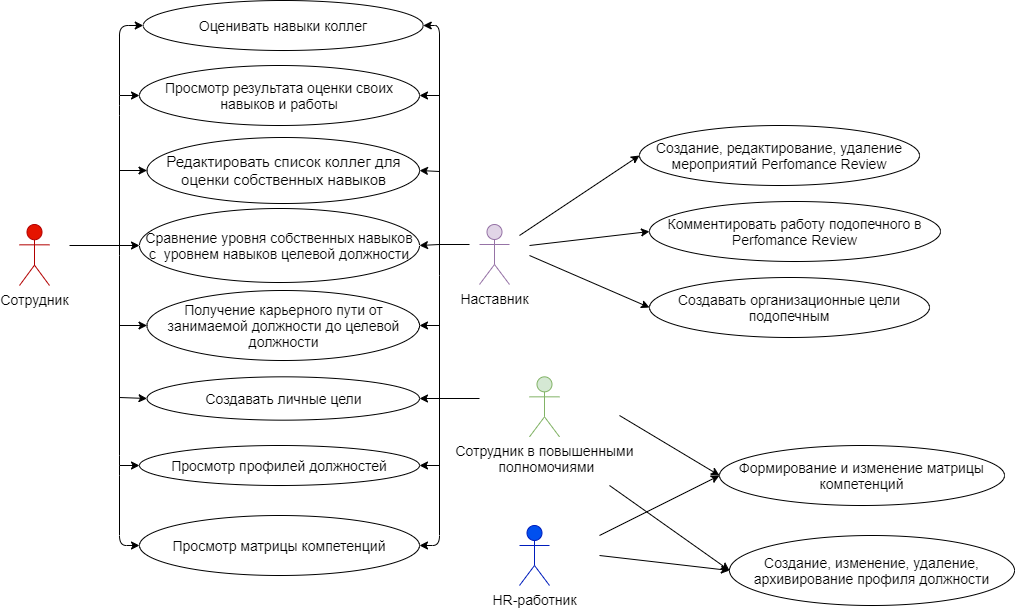

The diagram above was exported from draw.io. Its source (the exported page's mxGraphModel, read from the mxfile embedded in the PNG):
<mxGraphModel dx="1632" dy="483" grid="1" gridSize="10" guides="1" tooltips="1" connect="1" arrows="1" fold="1" page="1" pageScale="1" pageWidth="850" pageHeight="1100" math="0" shadow="0">
  <root>
    <mxCell id="0" />
    <mxCell id="1" parent="0" />
    <mxCell id="1kpd2ttD4Dtdae_MmB7y-1" value="&lt;font color=&quot;#000000&quot; style=&quot;font-size: 14px;&quot;&gt;Сотрудник&lt;/font&gt;" style="shape=umlActor;verticalLabelPosition=bottom;verticalAlign=top;html=1;outlineConnect=0;fillColor=#e51400;strokeColor=#B20000;fontColor=#ffffff;fontSize=14;" vertex="1" parent="1">
      <mxGeometry x="-40" y="239" width="30" height="61" as="geometry" />
    </mxCell>
    <mxCell id="1kpd2ttD4Dtdae_MmB7y-2" value="&lt;font style=&quot;font-size: 14px&quot; color=&quot;#000000&quot;&gt;Наставник&lt;/font&gt;" style="shape=umlActor;verticalLabelPosition=bottom;verticalAlign=top;html=1;outlineConnect=0;fillColor=#e1d5e7;strokeColor=#9673a6;" vertex="1" parent="1">
      <mxGeometry x="420" y="239" width="30" height="60" as="geometry" />
    </mxCell>
    <mxCell id="1kpd2ttD4Dtdae_MmB7y-5" value="&lt;font style=&quot;font-size: 14px&quot;&gt;Оценивать навыки коллег&lt;/font&gt;" style="ellipse;whiteSpace=wrap;html=1;" vertex="1" parent="1">
      <mxGeometry x="83.75" y="15" width="280" height="50" as="geometry" />
    </mxCell>
    <mxCell id="1kpd2ttD4Dtdae_MmB7y-6" value="&lt;font style=&quot;font-size: 15px&quot;&gt;Редактировать список коллег для оценки собственных навыков&lt;/font&gt;" style="ellipse;whiteSpace=wrap;html=1;" vertex="1" parent="1">
      <mxGeometry x="87.5" y="152" width="272.5" height="66" as="geometry" />
    </mxCell>
    <mxCell id="1kpd2ttD4Dtdae_MmB7y-8" value="&lt;font style=&quot;font-size: 14px&quot;&gt;Формирование и изменение матрицы компетенций&lt;/font&gt;" style="ellipse;whiteSpace=wrap;html=1;" vertex="1" parent="1">
      <mxGeometry x="660" y="460" width="285" height="60" as="geometry" />
    </mxCell>
    <mxCell id="1kpd2ttD4Dtdae_MmB7y-10" value="&lt;font style=&quot;font-size: 14px&quot;&gt;Создание, изменение, удаление, архивирование профиля должности&lt;/font&gt;" style="ellipse;whiteSpace=wrap;html=1;" vertex="1" parent="1">
      <mxGeometry x="670" y="550" width="285" height="70" as="geometry" />
    </mxCell>
    <mxCell id="1kpd2ttD4Dtdae_MmB7y-11" value="&lt;font style=&quot;font-size: 14px&quot;&gt;Просмотр профилей должностей&lt;/font&gt;" style="ellipse;whiteSpace=wrap;html=1;" vertex="1" parent="1">
      <mxGeometry x="80" y="460" width="280" height="40" as="geometry" />
    </mxCell>
    <mxCell id="1kpd2ttD4Dtdae_MmB7y-12" value="&lt;font style=&quot;font-size: 14px&quot;&gt;Сравнение уровня собственных навыков с&amp;nbsp; уровнем навыков целевой должности&lt;/font&gt;" style="ellipse;whiteSpace=wrap;html=1;" vertex="1" parent="1">
      <mxGeometry x="80" y="223" width="280" height="74" as="geometry" />
    </mxCell>
    <mxCell id="1kpd2ttD4Dtdae_MmB7y-13" value="&lt;font style=&quot;font-size: 14px&quot;&gt;Получение карьерного пути от занимаемой должности до целевой должности&lt;/font&gt;" style="ellipse;whiteSpace=wrap;html=1;" vertex="1" parent="1">
      <mxGeometry x="87.5" y="305" width="272.5" height="70" as="geometry" />
    </mxCell>
    <mxCell id="1kpd2ttD4Dtdae_MmB7y-14" value="&lt;font color=&quot;#000000&quot; style=&quot;font-size: 14px&quot;&gt;HR-работник&lt;/font&gt;" style="shape=umlActor;verticalLabelPosition=bottom;verticalAlign=top;html=1;outlineConnect=0;fillColor=#0050ef;strokeColor=#001DBC;fontColor=#ffffff;" vertex="1" parent="1">
      <mxGeometry x="460" y="540" width="30" height="60" as="geometry" />
    </mxCell>
    <mxCell id="1kpd2ttD4Dtdae_MmB7y-20" value="&lt;font style=&quot;font-size: 14px&quot;&gt;Создание, редактирование, удаление мероприятий Perfomance Review&lt;/font&gt;" style="ellipse;whiteSpace=wrap;html=1;" vertex="1" parent="1">
      <mxGeometry x="580" y="140" width="280" height="60" as="geometry" />
    </mxCell>
    <mxCell id="1kpd2ttD4Dtdae_MmB7y-21" value="&lt;font style=&quot;font-size: 14px&quot;&gt;Комментировать работу подопечного в Perfomance Review&lt;/font&gt;" style="ellipse;whiteSpace=wrap;html=1;" vertex="1" parent="1">
      <mxGeometry x="590" y="216" width="291" height="60" as="geometry" />
    </mxCell>
    <mxCell id="1kpd2ttD4Dtdae_MmB7y-23" value="" style="endArrow=classic;html=1;entryX=0;entryY=0.5;entryDx=0;entryDy=0;fillColor=#a20025;" edge="1" parent="1" target="1kpd2ttD4Dtdae_MmB7y-76">
      <mxGeometry width="50" height="50" relative="1" as="geometry">
        <mxPoint x="60" y="270" as="sourcePoint" />
        <mxPoint x="-80" y="380" as="targetPoint" />
        <Array as="points">
          <mxPoint x="60" y="480" />
          <mxPoint x="60" y="560" />
        </Array>
      </mxGeometry>
    </mxCell>
    <mxCell id="1kpd2ttD4Dtdae_MmB7y-24" value="" style="endArrow=classic;html=1;entryX=0;entryY=0.5;entryDx=0;entryDy=0;fillColor=#a20025;" edge="1" parent="1" target="1kpd2ttD4Dtdae_MmB7y-12">
      <mxGeometry width="50" height="50" relative="1" as="geometry">
        <mxPoint x="60" y="260" as="sourcePoint" />
        <mxPoint x="80" y="263" as="targetPoint" />
      </mxGeometry>
    </mxCell>
    <mxCell id="1kpd2ttD4Dtdae_MmB7y-25" value="" style="endArrow=classic;html=1;entryX=0;entryY=0.5;entryDx=0;entryDy=0;fillColor=#a20025;" edge="1" parent="1" target="1kpd2ttD4Dtdae_MmB7y-6">
      <mxGeometry width="50" height="50" relative="1" as="geometry">
        <mxPoint x="60" y="185" as="sourcePoint" />
        <mxPoint x="250" y="240" as="targetPoint" />
      </mxGeometry>
    </mxCell>
    <mxCell id="1kpd2ttD4Dtdae_MmB7y-26" value="" style="endArrow=classic;html=1;entryX=0;entryY=0.5;entryDx=0;entryDy=0;fillColor=#a20025;" edge="1" parent="1" target="1kpd2ttD4Dtdae_MmB7y-5">
      <mxGeometry width="50" height="50" relative="1" as="geometry">
        <mxPoint x="60" y="270" as="sourcePoint" />
        <mxPoint x="250" y="310" as="targetPoint" />
        <Array as="points">
          <mxPoint x="60" y="120" />
          <mxPoint x="60" y="40" />
        </Array>
      </mxGeometry>
    </mxCell>
    <mxCell id="1kpd2ttD4Dtdae_MmB7y-27" value="" style="endArrow=classic;html=1;entryX=0;entryY=0.5;entryDx=0;entryDy=0;fillColor=#a20025;" edge="1" parent="1" target="1kpd2ttD4Dtdae_MmB7y-13">
      <mxGeometry width="50" height="50" relative="1" as="geometry">
        <mxPoint x="60" y="340" as="sourcePoint" />
        <mxPoint x="160" y="420" as="targetPoint" />
      </mxGeometry>
    </mxCell>
    <mxCell id="1kpd2ttD4Dtdae_MmB7y-31" value="&lt;font style=&quot;font-size: 14px&quot;&gt;Создавать организационные цели подопечным&lt;/font&gt;" style="ellipse;whiteSpace=wrap;html=1;" vertex="1" parent="1">
      <mxGeometry x="590" y="292" width="280" height="60" as="geometry" />
    </mxCell>
    <mxCell id="1kpd2ttD4Dtdae_MmB7y-32" value="&lt;font style=&quot;font-size: 14px&quot;&gt;Создавать личные цели&lt;/font&gt;" style="ellipse;whiteSpace=wrap;html=1;" vertex="1" parent="1">
      <mxGeometry x="87.5" y="391.34000000000003" width="272.5" height="43.33" as="geometry" />
    </mxCell>
    <mxCell id="1kpd2ttD4Dtdae_MmB7y-33" value="" style="endArrow=classic;html=1;entryX=0;entryY=0.5;entryDx=0;entryDy=0;fillColor=#a20025;" edge="1" parent="1" target="1kpd2ttD4Dtdae_MmB7y-32">
      <mxGeometry width="50" height="50" relative="1" as="geometry">
        <mxPoint x="60" y="412" as="sourcePoint" />
        <mxPoint x="10" y="400" as="targetPoint" />
      </mxGeometry>
    </mxCell>
    <mxCell id="1kpd2ttD4Dtdae_MmB7y-39" value="&lt;font style=&quot;font-size: 14px&quot;&gt;Просмотр результата оценки своих навыков и работы&lt;/font&gt;" style="ellipse;whiteSpace=wrap;html=1;" vertex="1" parent="1">
      <mxGeometry x="80" y="80" width="280" height="60" as="geometry" />
    </mxCell>
    <mxCell id="1kpd2ttD4Dtdae_MmB7y-40" value="" style="endArrow=classic;html=1;fillColor=#a20025;" edge="1" parent="1" target="1kpd2ttD4Dtdae_MmB7y-39">
      <mxGeometry width="50" height="50" relative="1" as="geometry">
        <mxPoint x="60" y="110" as="sourcePoint" />
        <mxPoint x="300" y="210" as="targetPoint" />
      </mxGeometry>
    </mxCell>
    <mxCell id="1kpd2ttD4Dtdae_MmB7y-41" value="" style="endArrow=classic;html=1;entryX=1;entryY=0.5;entryDx=0;entryDy=0;fillColor=#e1d5e7;" edge="1" parent="1" target="1kpd2ttD4Dtdae_MmB7y-5">
      <mxGeometry width="50" height="50" relative="1" as="geometry">
        <mxPoint x="380" y="290" as="sourcePoint" />
        <mxPoint x="300" y="210" as="targetPoint" />
        <Array as="points">
          <mxPoint x="380" y="40" />
        </Array>
      </mxGeometry>
    </mxCell>
    <mxCell id="1kpd2ttD4Dtdae_MmB7y-43" value="" style="endArrow=classic;html=1;entryX=1;entryY=0.5;entryDx=0;entryDy=0;fillColor=#e1d5e7;" edge="1" parent="1" target="1kpd2ttD4Dtdae_MmB7y-39">
      <mxGeometry width="50" height="50" relative="1" as="geometry">
        <mxPoint x="380" y="110" as="sourcePoint" />
        <mxPoint x="300" y="210" as="targetPoint" />
      </mxGeometry>
    </mxCell>
    <mxCell id="1kpd2ttD4Dtdae_MmB7y-44" value="" style="endArrow=classic;html=1;entryX=1;entryY=0.5;entryDx=0;entryDy=0;fillColor=#e1d5e7;" edge="1" parent="1" target="1kpd2ttD4Dtdae_MmB7y-6">
      <mxGeometry width="50" height="50" relative="1" as="geometry">
        <mxPoint x="380" y="186" as="sourcePoint" />
        <mxPoint x="480" y="170" as="targetPoint" />
      </mxGeometry>
    </mxCell>
    <mxCell id="1kpd2ttD4Dtdae_MmB7y-46" value="" style="endArrow=classic;html=1;entryX=1;entryY=0.5;entryDx=0;entryDy=0;fillColor=#e1d5e7;" edge="1" parent="1" target="1kpd2ttD4Dtdae_MmB7y-12">
      <mxGeometry width="50" height="50" relative="1" as="geometry">
        <mxPoint x="380" y="259" as="sourcePoint" />
        <mxPoint x="500" y="210" as="targetPoint" />
      </mxGeometry>
    </mxCell>
    <mxCell id="1kpd2ttD4Dtdae_MmB7y-48" value="" style="endArrow=classic;html=1;entryX=1;entryY=0.5;entryDx=0;entryDy=0;fillColor=#e1d5e7;" edge="1" parent="1" target="1kpd2ttD4Dtdae_MmB7y-76">
      <mxGeometry width="50" height="50" relative="1" as="geometry">
        <mxPoint x="380" y="290" as="sourcePoint" />
        <mxPoint x="320" y="480" as="targetPoint" />
        <Array as="points">
          <mxPoint x="380" y="560" />
        </Array>
      </mxGeometry>
    </mxCell>
    <mxCell id="1kpd2ttD4Dtdae_MmB7y-63" value="" style="endArrow=none;html=1;fillColor=#a20025;" edge="1" parent="1">
      <mxGeometry width="50" height="50" relative="1" as="geometry">
        <mxPoint x="10" y="260" as="sourcePoint" />
        <mxPoint x="60" y="260" as="targetPoint" />
      </mxGeometry>
    </mxCell>
    <mxCell id="1kpd2ttD4Dtdae_MmB7y-67" value="" style="endArrow=none;html=1;fontSize=14;fillColor=#e1d5e7;" edge="1" parent="1">
      <mxGeometry width="50" height="50" relative="1" as="geometry">
        <mxPoint x="380" y="259" as="sourcePoint" />
        <mxPoint x="410" y="259" as="targetPoint" />
      </mxGeometry>
    </mxCell>
    <mxCell id="1kpd2ttD4Dtdae_MmB7y-69" value="" style="endArrow=classic;html=1;fontSize=14;entryX=0;entryY=0.5;entryDx=0;entryDy=0;fillColor=#e1d5e7;" edge="1" parent="1" target="1kpd2ttD4Dtdae_MmB7y-20">
      <mxGeometry width="50" height="50" relative="1" as="geometry">
        <mxPoint x="460" y="250" as="sourcePoint" />
        <mxPoint x="550" y="160" as="targetPoint" />
      </mxGeometry>
    </mxCell>
    <mxCell id="1kpd2ttD4Dtdae_MmB7y-70" value="" style="endArrow=classic;html=1;fontSize=14;entryX=0;entryY=0.5;entryDx=0;entryDy=0;fillColor=#e1d5e7;" edge="1" parent="1" target="1kpd2ttD4Dtdae_MmB7y-21">
      <mxGeometry width="50" height="50" relative="1" as="geometry">
        <mxPoint x="470" y="260" as="sourcePoint" />
        <mxPoint x="580" y="310" as="targetPoint" />
      </mxGeometry>
    </mxCell>
    <mxCell id="1kpd2ttD4Dtdae_MmB7y-71" value="" style="endArrow=classic;html=1;fontSize=14;entryX=0;entryY=0.5;entryDx=0;entryDy=0;fillColor=#e1d5e7;" edge="1" parent="1" target="1kpd2ttD4Dtdae_MmB7y-31">
      <mxGeometry width="50" height="50" relative="1" as="geometry">
        <mxPoint x="470" y="270" as="sourcePoint" />
        <mxPoint x="632" y="270" as="targetPoint" />
      </mxGeometry>
    </mxCell>
    <mxCell id="1kpd2ttD4Dtdae_MmB7y-76" value="&lt;span style=&quot;font-size: 14px&quot;&gt;Просмотр матрицы компетенций&lt;/span&gt;" style="ellipse;whiteSpace=wrap;html=1;" vertex="1" parent="1">
      <mxGeometry x="80" y="530" width="280" height="60" as="geometry" />
    </mxCell>
    <mxCell id="1kpd2ttD4Dtdae_MmB7y-77" value="" style="endArrow=classic;html=1;fontSize=14;entryX=0;entryY=0.5;entryDx=0;entryDy=0;fillColor=#a20025;" edge="1" parent="1" target="1kpd2ttD4Dtdae_MmB7y-11">
      <mxGeometry width="50" height="50" relative="1" as="geometry">
        <mxPoint x="60" y="480" as="sourcePoint" />
        <mxPoint x="420" y="580" as="targetPoint" />
      </mxGeometry>
    </mxCell>
    <mxCell id="1kpd2ttD4Dtdae_MmB7y-78" value="" style="endArrow=classic;html=1;fontSize=14;entryX=1;entryY=0.5;entryDx=0;entryDy=0;fillColor=#e1d5e7;" edge="1" parent="1" target="1kpd2ttD4Dtdae_MmB7y-13">
      <mxGeometry width="50" height="50" relative="1" as="geometry">
        <mxPoint x="380" y="340" as="sourcePoint" />
        <mxPoint x="530" y="440" as="targetPoint" />
      </mxGeometry>
    </mxCell>
    <mxCell id="1kpd2ttD4Dtdae_MmB7y-81" value="" style="endArrow=classic;html=1;fontSize=14;entryX=1;entryY=0.5;entryDx=0;entryDy=0;fillColor=#e1d5e7;" edge="1" parent="1" target="1kpd2ttD4Dtdae_MmB7y-11">
      <mxGeometry width="50" height="50" relative="1" as="geometry">
        <mxPoint x="380" y="480" as="sourcePoint" />
        <mxPoint x="490" y="450" as="targetPoint" />
      </mxGeometry>
    </mxCell>
    <mxCell id="1kpd2ttD4Dtdae_MmB7y-82" value="" style="endArrow=classic;html=1;fontSize=14;entryX=1;entryY=0.5;entryDx=0;entryDy=0;fillColor=#e1d5e7;" edge="1" parent="1" target="1kpd2ttD4Dtdae_MmB7y-32">
      <mxGeometry width="50" height="50" relative="1" as="geometry">
        <mxPoint x="380" y="413" as="sourcePoint" />
        <mxPoint x="480" y="440" as="targetPoint" />
      </mxGeometry>
    </mxCell>
    <mxCell id="1kpd2ttD4Dtdae_MmB7y-86" value="Сотрудник в повышенными&lt;br&gt;&amp;nbsp;полномочиями" style="shape=umlActor;verticalLabelPosition=bottom;verticalAlign=top;html=1;outlineConnect=0;fontSize=14;fillColor=#d5e8d4;strokeColor=#82b366;" vertex="1" parent="1">
      <mxGeometry x="470" y="391.34" width="30" height="60" as="geometry" />
    </mxCell>
    <mxCell id="1kpd2ttD4Dtdae_MmB7y-87" value="" style="endArrow=none;html=1;strokeColor=#000000;fontSize=14;" edge="1" parent="1">
      <mxGeometry width="50" height="50" relative="1" as="geometry">
        <mxPoint x="420" y="413" as="sourcePoint" />
        <mxPoint x="380" y="413" as="targetPoint" />
      </mxGeometry>
    </mxCell>
    <mxCell id="1kpd2ttD4Dtdae_MmB7y-90" value="" style="endArrow=classic;html=1;strokeColor=#000000;fontSize=14;entryX=0;entryY=0.5;entryDx=0;entryDy=0;" edge="1" parent="1" target="1kpd2ttD4Dtdae_MmB7y-8">
      <mxGeometry width="50" height="50" relative="1" as="geometry">
        <mxPoint x="540" y="550" as="sourcePoint" />
        <mxPoint x="700" y="490" as="targetPoint" />
      </mxGeometry>
    </mxCell>
    <mxCell id="1kpd2ttD4Dtdae_MmB7y-91" value="" style="endArrow=classic;html=1;strokeColor=#000000;fontSize=14;entryX=0;entryY=0.5;entryDx=0;entryDy=0;" edge="1" parent="1" target="1kpd2ttD4Dtdae_MmB7y-10">
      <mxGeometry width="50" height="50" relative="1" as="geometry">
        <mxPoint x="540" y="570" as="sourcePoint" />
        <mxPoint x="590" y="730" as="targetPoint" />
      </mxGeometry>
    </mxCell>
    <mxCell id="1kpd2ttD4Dtdae_MmB7y-92" value="" style="endArrow=classic;html=1;strokeColor=#000000;fontSize=14;entryX=0;entryY=0.5;entryDx=0;entryDy=0;" edge="1" parent="1" target="1kpd2ttD4Dtdae_MmB7y-8">
      <mxGeometry width="50" height="50" relative="1" as="geometry">
        <mxPoint x="560" y="430" as="sourcePoint" />
        <mxPoint x="660" y="480" as="targetPoint" />
      </mxGeometry>
    </mxCell>
    <mxCell id="1kpd2ttD4Dtdae_MmB7y-93" value="" style="endArrow=classic;html=1;strokeColor=#000000;fontSize=14;entryX=0;entryY=0.5;entryDx=0;entryDy=0;" edge="1" parent="1" target="1kpd2ttD4Dtdae_MmB7y-10">
      <mxGeometry width="50" height="50" relative="1" as="geometry">
        <mxPoint x="550" y="500" as="sourcePoint" />
        <mxPoint x="410" y="620" as="targetPoint" />
      </mxGeometry>
    </mxCell>
  </root>
</mxGraphModel>